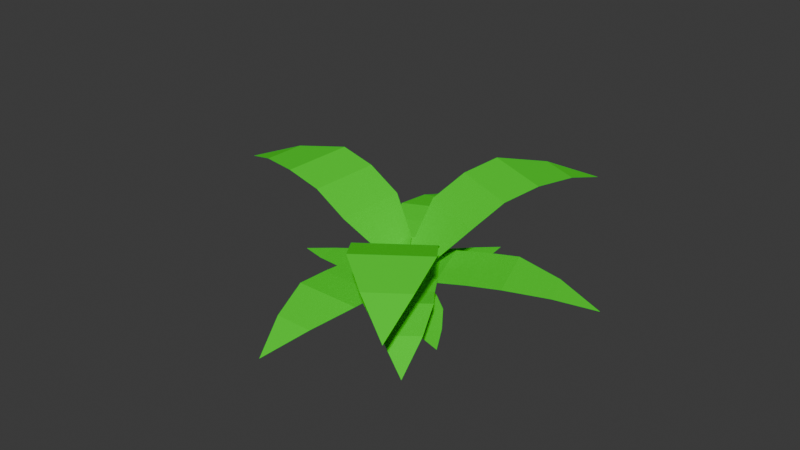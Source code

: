 # Source: Gras.blend  (saved by Blender 5.0.119; exported with 4.5.12 LTS)
import bpy
from mathutils import Matrix  # noqa: F401  (used for matrix-valued properties, if any)

bpy.ops.wm.read_factory_settings(use_empty=True)
scene = bpy.context.scene
scene.name = 'Scene'

# ---- materials (node trees are filled in below, after node groups)
mat_material_001 = bpy.data.materials.new('Material.001')

# ---- material node trees
mat_material_001.use_nodes = True; mat_material_001.node_tree.nodes.clear()
_N = mat_material_001.node_tree.nodes; _L = mat_material_001.node_tree.links
n0 = _N.new('ShaderNodeBsdfPrincipled'); n0.name = 'Principled BSDF'; n0.location = (-200, 100)
n0.inputs[0].default_value = (0.03827, 0.8, 0.0, 1.0)
n0.inputs[2].default_value = 1.0
n1 = _N.new('ShaderNodeOutputMaterial'); n1.name = 'Material Output'; n1.location = (200, 100)
_L.new(n0.outputs[0], n1.inputs[0])
n1.is_active_output = True

# ---- world
world_world = bpy.data.worlds.new('World'); scene.world = world_world
world_world.use_nodes = True; world_world.node_tree.nodes.clear()
_N = world_world.node_tree.nodes; _L = world_world.node_tree.links
n0 = _N.new('ShaderNodeOutputWorld'); n0.name = 'World Output'; n0.location = (200, 100)
n1 = _N.new('ShaderNodeBackground'); n1.name = 'Background'; n1.location = (-200, 100)
n1.inputs[0].default_value = (0.05088, 0.05088, 0.05088, 1.0)
_L.new(n1.outputs[0], n0.inputs[0])
n0.is_active_output = True
world_world.color = (0.05088, 0.05088, 0.05088)
world_world.sun_shadow_jitter_overblur = 0.0

# ---- meshes
me_plane_009 = bpy.data.meshes.new('Plane.009')
me_plane_009.from_pydata([(-0.04858, -2.624, 0.009184), (0.0, 0.00472, 0.0), (-0.5088, -0.9973, 0.1832), (0.4117, -0.9973, 0.1832), (-0.5088, -0.5776, 0.1519), (-0.315, -0.2579, 0.09317), (-0.315, -2.041, 0.0684), (-0.5088, -1.445, 0.1432), (0.4117, -1.445, 0.1432), (0.2178, -2.041, 0.0684), (0.2178, -0.2579, 0.09317), (0.4117, -0.5776, 0.1519), (-0.8619, 4.012, 0.1758), (0.001683, -0.007187, 0.0), (0.419, 1.7, 0.6603), (-0.9824, 1.372, 0.6603), (0.5686, 1.061, 0.5986), (0.3876, 0.5049, 0.4048), (-0.2483, 3.22, 0.5106), (0.2592, 2.382, 0.6955), (-1.142, 2.053, 0.6955), (-1.06, 3.03, 0.5106), (-0.4236, 0.3149, 0.4048), (-0.8327, 0.7326, 0.5986), (2.488, 0.835, 0.009184), (-0.004447, -0.001584, 0.0), (1.11, -0.1446, 0.1832), (0.8013, 0.7225, 0.1832), (0.7149, -0.2854, 0.1519), (0.3486, -0.2102, 0.09317), (2.028, 0.3883, 0.0684), (1.532, 0.005761, 0.1432), (1.223, 0.8728, 0.1432), (1.849, 0.8902, 0.0684), (0.1698, 0.2917, 0.09317), (0.4059, 0.5817, 0.1519), (-3.479, -2.176, 0.1758), (0.006184, 0.004029, 0.0), (-1.741, -0.1847, 0.6603), (-0.9552, -1.391, 0.6603), (-1.191, 0.1735, 0.5986), (-0.6067, 0.1926, 0.4048), (-2.943, -1.329, 0.5106), (-2.328, -0.567, 0.6955), (-1.542, -1.773, 0.6955), (-2.488, -2.028, 0.5106), (-0.1519, -0.5055, 0.4048), (-0.4054, -1.032, 0.5986), (2.503, -3.252, 0.1758), (-0.00461, 0.005765, 0.0), (0.3525, -1.715, 0.6603), (1.477, -0.8159, 0.6603), (-0.05731, -1.202, 0.5986), (-0.1329, -0.6225, 0.4048), (1.608, -2.8, 0.5106), (0.7899, -2.262, 0.6955), (1.914, -1.363, 0.6955), (2.259, -2.28, 0.5106), (0.5178, -0.1022, 0.4048), (1.067, -0.3034, 0.5986), (-0.9342, -4.593, 1.491), (0.001527, 0.008291, 0.0), (-1.216, -1.587, 1.85), (0.4004, -1.885, 1.85), (-1.081, -0.8499, 1.412), (-0.6622, -0.2421, 0.7139), (-1.213, -3.483, 1.882), (-1.361, -2.374, 2.045), (0.2555, -2.671, 2.045), (-0.2776, -3.655, 1.882), (0.2737, -0.4145, 0.7139), (0.5362, -1.148, 1.412), (4.612, 0.8362, 1.491), (-0.008266, -0.001657, 0.0), (1.925, -0.5408, 1.85), (1.602, 1.071, 1.85), (1.19, -0.6882, 1.412), (0.4705, -0.5251, 0.7139), (3.684, 0.165, 1.882), (2.709, -0.3836, 2.045), (2.386, 1.228, 2.045), (3.497, 1.098, 1.882), (0.2834, 0.4079, 0.7139), (0.8669, 0.9236, 1.412), (-3.493, 3.125, 1.491), (0.006386, -0.005504, 0.0), (-0.7559, 1.851, 1.85), (-1.829, 0.606, 1.85), (-0.1881, 1.362, 1.412), (0.1253, 0.6938, 0.7139), (-2.394, 2.806, 1.882), (-1.362, 2.373, 2.045), (-2.435, 1.128, 2.045), (-3.015, 2.085, 1.882), (-0.496, -0.02698, 0.7139), (-1.261, 0.1166, 1.412), (-3.158, 2.481, 0.3372), (0.005475, -0.004085, 0.0006678), (-0.9182, 1.658, 0.8163), (-1.715, 0.5832, 0.78), (-0.5054, 1.261, 0.7704), (0.007173, 0.5916, 0.5634), (-2.281, 2.299, 0.7471), (-1.358, 2.034, 0.9018), (-2.155, 0.9599, 0.8655), (-2.742, 1.677, 0.7261), (-0.4543, -0.03042, 0.5423), (-1.303, 0.186, 0.7341), (-2.396, 1.071, 0.009184), (0.004344, -0.001847, 0.0), (-0.7187, 0.8585, 0.1832), (-1.079, 0.01138, 0.1832), (-0.3325, 0.6943, 0.1519), (-0.114, 0.3908, 0.09317), (-1.755, 1.088, 0.0684), (-1.131, 1.034, 0.1432), (-1.491, 0.1866, 0.1432), (-1.964, 0.5981, 0.0684), (-0.3225, -0.09958, 0.09317), (-0.6926, -0.1528, 0.1519)], [], [(8, 7, 6, 9), (10, 5, 4, 11), (5, 10, 1), (2, 3, 11, 4), (0, 9, 6), (7, 8, 3, 2), (20, 19, 18, 21), (22, 17, 16, 23), (17, 22, 13), (14, 15, 23, 16), (12, 21, 18), (19, 20, 15, 14), (32, 31, 30, 33), (34, 29, 28, 35), (29, 34, 25), (26, 27, 35, 28), (24, 33, 30), (31, 32, 27, 26), (44, 43, 42, 45), (46, 41, 40, 47), (41, 46, 37), (38, 39, 47, 40), (36, 45, 42), (43, 44, 39, 38), (56, 55, 54, 57), (58, 53, 52, 59), (53, 58, 49), (50, 51, 59, 52), (48, 57, 54), (55, 56, 51, 50), (68, 67, 66, 69), (70, 65, 64, 71), (65, 70, 61), (62, 63, 71, 64), (60, 69, 66), (67, 68, 63, 62), (80, 79, 78, 81), (82, 77, 76, 83), (77, 82, 73), (74, 75, 83, 76), (72, 81, 78), (79, 80, 75, 74), (92, 91, 90, 93), (94, 89, 88, 95), (89, 94, 85), (86, 87, 95, 88), (84, 93, 90), (91, 92, 87, 86), (104, 103, 102, 105), (106, 101, 100, 107), (101, 106, 97), (98, 99, 107, 100), (96, 105, 102), (103, 104, 99, 98), (116, 115, 114, 117), (118, 113, 112, 119), (113, 118, 109), (110, 111, 119, 112), (108, 117, 114), (115, 116, 111, 110)])
_uv = me_plane_009.uv_layers.new(name='UVMap')
_uv.uv.foreach_set('vector', [1.0, 0.3553, 0.0, 0.3553, 0.4211, 0.1447, 1.0, 0.1447, 0.5789, 0.8553, 0.0, 0.8553, 0.0, 0.6447, 1.0, 0.6447, 0.0, 0.8553, 0.5789, 0.8553, 0.0, 1.0, 0.0, 0.5, 1.0, 0.5, 1.0, 0.6447, 0.0, 0.6447, 1.0, 0.0, 1.0, 0.1447, 0.4211, 0.1447, 0.0, 0.3553, 1.0, 0.3553, 1.0, 0.5, 0.0, 0.5, 1.0, 0.3553, 0.0, 0.3553, 0.4211, 0.1447, 1.0, 0.1447, 0.5789, 0.8553, 0.0, 0.8553, 0.0, 0.6447, 1.0, 0.6447, 0.0, 0.8553, 0.5789, 0.8553, 0.0, 1.0, 0.0, 0.5, 1.0, 0.5, 1.0, 0.6447, 0.0, 0.6447, 1.0, 0.0, 1.0, 0.1447, 0.4211, 0.1447, 0.0, 0.3553, 1.0, 0.3553, 1.0, 0.5, 0.0, 0.5, 1.0, 0.3553, 0.0, 0.3553, 0.4211, 0.1447, 1.0, 0.1447, 0.5789, 0.8553, 0.0, 0.8553, 0.0, 0.6447, 1.0, 0.6447, 0.0, 0.8553, 0.5789, 0.8553, 0.0, 1.0, 0.0, 0.5, 1.0, 0.5, 1.0, 0.6447, 0.0, 0.6447, 1.0, 0.0, 1.0, 0.1447, 0.4211, 0.1447, 0.0, 0.3553, 1.0, 0.3553, 1.0, 0.5, 0.0, 0.5, 1.0, 0.3553, 0.0, 0.3553, 0.4211, 0.1447, 1.0, 0.1447, 0.5789, 0.8553, 0.0, 0.8553, 0.0, 0.6447, 1.0, 0.6447, 0.0, 0.8553, 0.5789, 0.8553, 0.0, 1.0, 0.0, 0.5, 1.0, 0.5, 1.0, 0.6447, 0.0, 0.6447, 1.0, 0.0, 1.0, 0.1447, 0.4211, 0.1447, 0.0, 0.3553, 1.0, 0.3553, 1.0, 0.5, 0.0, 0.5, 1.0, 0.3553, 0.0, 0.3553, 0.4211, 0.1447, 1.0, 0.1447, 0.5789, 0.8553, 0.0, 0.8553, 0.0, 0.6447, 1.0, 0.6447, 0.0, 0.8553, 0.5789, 0.8553, 0.0, 1.0, 0.0, 0.5, 1.0, 0.5, 1.0, 0.6447, 0.0, 0.6447, 1.0, 0.0, 1.0, 0.1447, 0.4211, 0.1447, 0.0, 0.3553, 1.0, 0.3553, 1.0, 0.5, 0.0, 0.5, 1.0, 0.3553, 0.0, 0.3553, 0.4211, 0.1447, 1.0, 0.1447, 0.5789, 0.8553, 0.0, 0.8553, 0.0, 0.6447, 1.0, 0.6447, 0.0, 0.8553, 0.5789, 0.8553, 0.0, 1.0, 0.0, 0.5, 1.0, 0.5, 1.0, 0.6447, 0.0, 0.6447, 1.0, 0.0, 1.0, 0.1447, 0.4211, 0.1447, 0.0, 0.3553, 1.0, 0.3553, 1.0, 0.5, 0.0, 0.5, 1.0, 0.3553, 0.0, 0.3553, 0.4211, 0.1447, 1.0, 0.1447, 0.5789, 0.8553, 0.0, 0.8553, 0.0, 0.6447, 1.0, 0.6447, 0.0, 0.8553, 0.5789, 0.8553, 0.0, 1.0, 0.0, 0.5, 1.0, 0.5, 1.0, 0.6447, 0.0, 0.6447, 1.0, 0.0, 1.0, 0.1447, 0.4211, 0.1447, 0.0, 0.3553, 1.0, 0.3553, 1.0, 0.5, 0.0, 0.5, 1.0, 0.3553, 0.0, 0.3553, 0.4211, 0.1447, 1.0, 0.1447, 0.5789, 0.8553, 0.0, 0.8553, 0.0, 0.6447, 1.0, 0.6447, 0.0, 0.8553, 0.5789, 0.8553, 0.0, 1.0, 0.0, 0.5, 1.0, 0.5, 1.0, 0.6447, 0.0, 0.6447, 1.0, 0.0, 1.0, 0.1447, 0.4211, 0.1447, 0.0, 0.3553, 1.0, 0.3553, 1.0, 0.5, 0.0, 0.5, 1.0, 0.3553, 0.0, 0.3553, 0.4211, 0.1447, 1.0, 0.1447, 0.5789, 0.8553, 0.0, 0.8553, 0.0, 0.6447, 1.0, 0.6447, 0.0, 0.8553, 0.5789, 0.8553, 0.0, 1.0, 0.0, 0.5, 1.0, 0.5, 1.0, 0.6447, 0.0, 0.6447, 1.0, 0.0, 1.0, 0.1447, 0.4211, 0.1447, 0.0, 0.3553, 1.0, 0.3553, 1.0, 0.5, 0.0, 0.5, 1.0, 0.3553, 0.0, 0.3553, 0.4211, 0.1447, 1.0, 0.1447, 0.5789, 0.8553, 0.0, 0.8553, 0.0, 0.6447, 1.0, 0.6447, 0.0, 0.8553, 0.5789, 0.8553, 0.0, 1.0, 0.0, 0.5, 1.0, 0.5, 1.0, 0.6447, 0.0, 0.6447, 1.0, 0.0, 1.0, 0.1447, 0.4211, 0.1447, 0.0, 0.3553, 1.0, 0.3553, 1.0, 0.5, 0.0, 0.5])
me_plane_009.materials.append(mat_material_001)
me_plane_009.update()

# ---- objects
ob_plane_009 = bpy.data.objects.new('Plane.009', me_plane_009)

# ---- transforms, parenting, visibility, modifiers, constraints
ob_plane_009.location = (0.0, 0.0, 0.0)
ob_plane_009.rotation_euler = (0.0, -0.0, 2.911)
ob_plane_009.scale = (0.6395, 0.6395, 0.6395)

# ---- collection membership
scene.collection.objects.link(ob_plane_009)

# ---- scene / render settings (as saved in the file)
scene.frame_start = 1; scene.frame_end = 250; scene.frame_set(1)
scene.render.engine = 'BLENDER_EEVEE_NEXT'
scene.render.bake_bias = 0.0
scene.render.bake_samples = 0
scene.cycles.sampling_pattern = 'TABULATED_SOBOL'
scene.eevee.use_volume_custom_range = False
bpy.context.view_layer.update()

# ---- added for rendering (the .blend has no active camera and no usable light): camera, sun
cam_auto = bpy.data.cameras.new('AutoCamera')
cam_auto.lens = 50.0
cam_auto.sensor_width = 36.0
cam_auto.clip_end = 1000.0
ob_auto_camera = bpy.data.objects.new('AutoCamera', cam_auto)
scene.collection.objects.link(ob_auto_camera)
ob_auto_camera.location = (8.18415, -9.92572, 7.4459)
ob_auto_camera.rotation_euler = (1.09748, -7.21219e-08, 0.694738)
scene.camera = ob_auto_camera
light_auto_sun = bpy.data.lights.new('AutoSun', 'SUN')
light_auto_sun.energy = 3.0
light_auto_sun.angle = 0.0523599
ob_auto_sun = bpy.data.objects.new('AutoSun', light_auto_sun)
scene.collection.objects.link(ob_auto_sun)
ob_auto_sun.rotation_euler = (0.872665, 0.174533, 0.523599)
bpy.context.view_layer.update()
